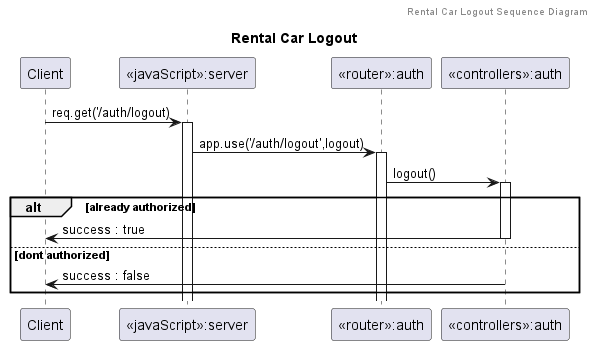

The diagram above was rendered by PlantUML. Its source (embedded in the PNG):
@startuml Rental Car Logout

header Rental Car Logout Sequence Diagram
title "Rental Car Logout"

participant "Client" as client
participant "<<javaScript>>:server" as server
participant "<<router>>:auth" as routerUsers
participant "<<controllers>>:auth" as controllersUsers

client->server ++:req.get('/auth/logout)
server->routerUsers ++:app.use('/auth/logout',logout)
routerUsers -> controllersUsers ++: logout()

alt already authorized
    controllersUsers->client --:success : true
else dont authorized
    controllersUsers -> client --:success : false
end

@enduml